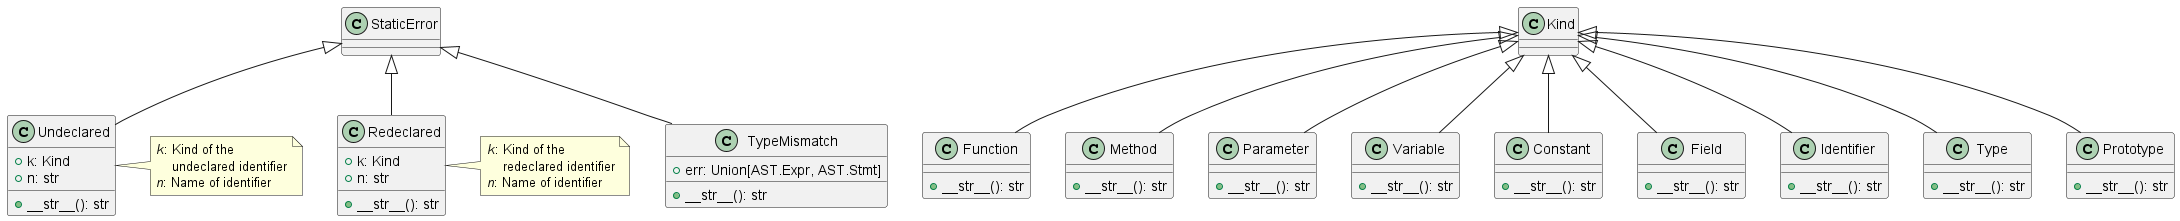

The diagram above was rendered by PlantUML. Its source (embedded in the PNG):
@startuml
!define dataclass class

top to bottom direction

dataclass Kind {
}

Kind <|-- Function
Kind <|-- Method
Kind <|-- Parameter
Kind <|-- Variable
Kind <|-- Constant
Kind <|-- Field
Kind <|-- Identifier
Kind <|-- Type
Kind <|-- Prototype

class Function {
    +__str__(): str
}

class Method {
    +__str__(): str
}

class Parameter {
    +__str__(): str
}

class Variable {
    +__str__(): str
}

class Constant {
    +__str__(): str
}

class Field {
    +__str__(): str
}

class Identifier {
    +__str__(): str
}

class Type {
    +__str__(): str
}

class Prototype {
    +__str__(): str
}

class StaticError {
}

StaticError <|-- Undeclared
StaticError <|-- Redeclared
StaticError <|-- TypeMismatch

dataclass Undeclared {
    +k: Kind
    +n: str
    +__str__(): str
}
note right
    //k//: Kind of the 
        undeclared identifier
    //n//: Name of identifier
end note

dataclass Redeclared {
    +k: Kind
    +n: str
    +__str__(): str
}
note right
    //k//: Kind of the 
        redeclared identifier
    //n//: Name of identifier
end note

dataclass TypeMismatch {
    +err: Union[AST.Expr, AST.Stmt]
    +__str__(): str
}

@enduml